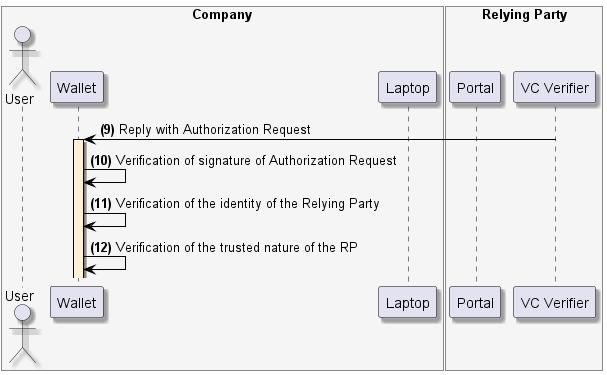

The diagram above was rendered by PlantUML. Its source (embedded in the PNG):
@startuml
skinparam shadowing true
skinparam ParticipantBorderColor black
skinparam arrowcolor black
skinparam SequenceLifeLineBorderColor black
skinparam SequenceLifeLineBackgroundColor PapayaWhip
	box "Company" #WhiteSmoke
    actor "User" as user
    participant "Wallet" as mobile
    participant "Laptop" as browser
end box
box "Relying Party" #WhiteSmoke
    participant "Portal" as portal
    participant "VC Verifier" as verifier
end box


verifier -> mobile --++: **(9)** Reply with Authorization Request

mobile -> mobile: **(10)** Verification of signature of Authorization Request
mobile -> mobile: **(11)** Verification of the identity of the Relying Party
mobile -> mobile: **(12)** Verification of the trusted nature of the RP
@enduml